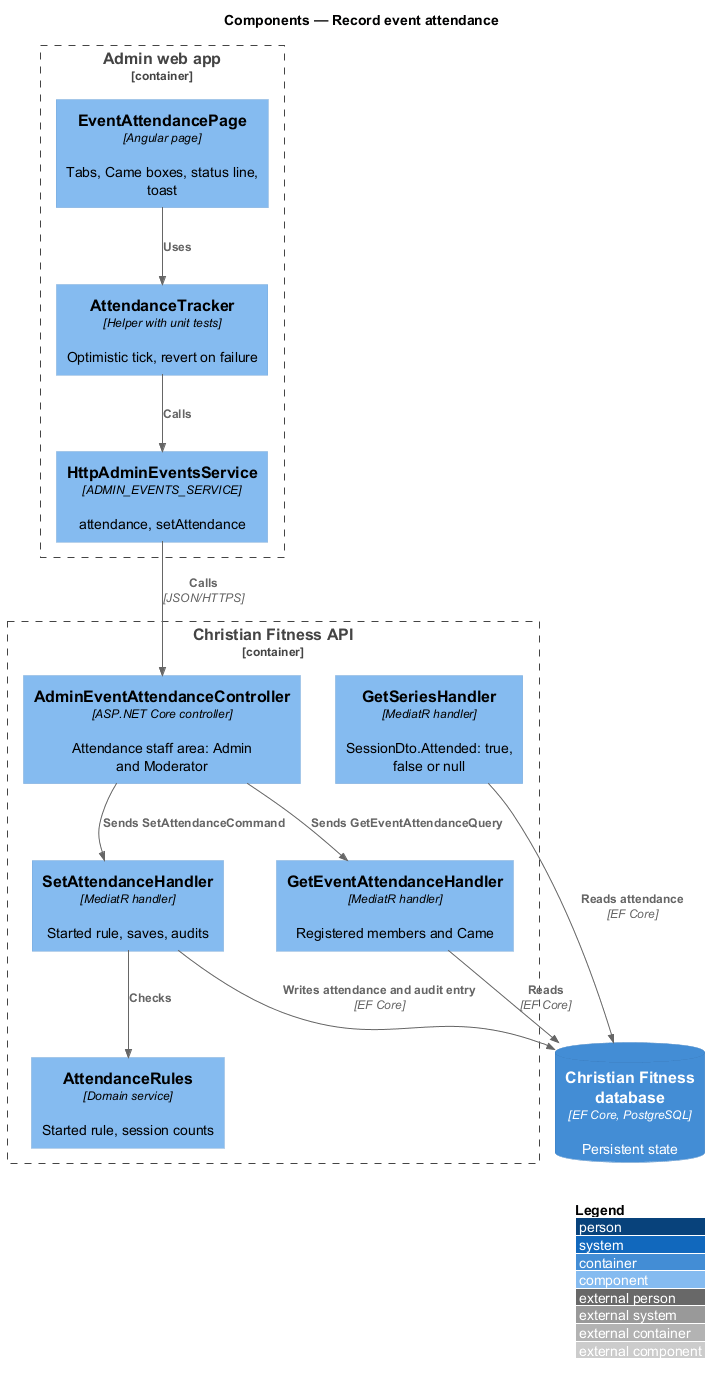

The diagram above was rendered by PlantUML. Its source (embedded in the PNG):
@startuml
!include <C4/C4_Component>
LAYOUT_WITH_LEGEND()
title Components — Record event attendance

Container_Boundary(admin, "Admin web app") {
  Component(page, "EventAttendancePage", "Angular page", "Tabs, Came boxes, status line, toast")
  Component(store, "AttendanceTracker", "Helper with unit tests", "Optimistic tick, revert on failure")
  Component(svc, "HttpAdminEventsService", "ADMIN_EVENTS_SERVICE", "attendance, setAttendance")
}
Container_Boundary(api, "Christian Fitness API") {
  Component(ctrl, "AdminEventAttendanceController", "ASP.NET Core controller", "Attendance staff area: Admin and Moderator")
  Component(list, "GetEventAttendanceHandler", "MediatR handler", "Registered members and Came")
  Component(set, "SetAttendanceHandler", "MediatR handler", "Started rule, saves, audits")
  Component(rule, "AttendanceRules", "Domain service", "Started rule, session counts")
  Component(series, "GetSeriesHandler", "MediatR handler", "SessionDto.Attended: true, false or null")
}
ContainerDb(db, "Christian Fitness database", "EF Core, PostgreSQL", "Persistent state")

Rel(page, store, "Uses")
Rel(store, svc, "Calls")
Rel(svc, ctrl, "Calls", "JSON/HTTPS")
Rel(ctrl, list, "Sends GetEventAttendanceQuery")
Rel(ctrl, set, "Sends SetAttendanceCommand")
Rel(set, rule, "Checks")
Rel(list, db, "Reads", "EF Core")
Rel(set, db, "Writes attendance and audit entry", "EF Core")
Rel(series, db, "Reads attendance", "EF Core")
@enduml